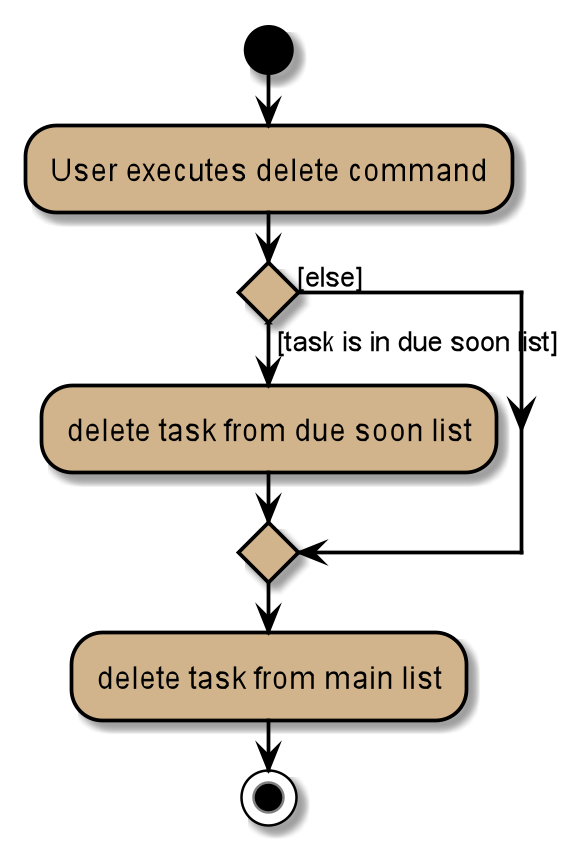

The diagram above was rendered by PlantUML. Its source (embedded in the PNG):
@startuml
start

skinparam ActivityBackgroundColor #tan
skinparam ActivityBorderColor #black
skinparam activityDiamondBorderColor #black
skinparam activityDiamondBackgroundColor #tan
skinparam arrowColor #black

:User executes delete command;


if () then ([task is in due soon list])
    :delete task from due soon list;
else ([else])
endif;

:delete task from main list;

stop
@enduml